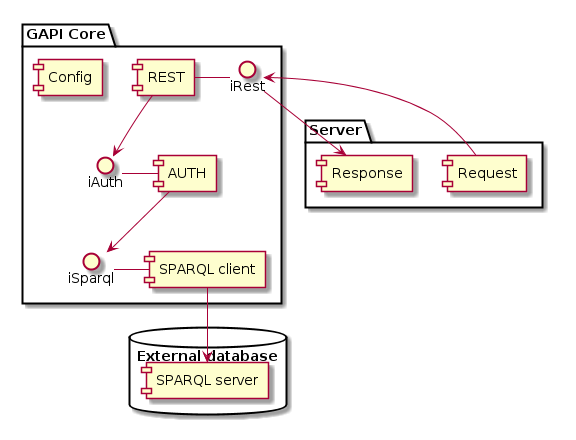

The diagram above was rendered by PlantUML. Its source (embedded in the PNG):
@startuml

package "Server" {
    [Request]
    [Response]
}

package "GAPI Core" {
    [Config]
    iRest - [REST]
    iAuth - [AUTH]
    iSparql - [SPARQL client]

    [REST] --> iAuth
    [AUTH] --> iSparql
}

database "External database" {
    [SPARQL server]
}

[Request] --> iRest
iRest --> [Response]
[SPARQL client] --> [SPARQL server]

@enduml